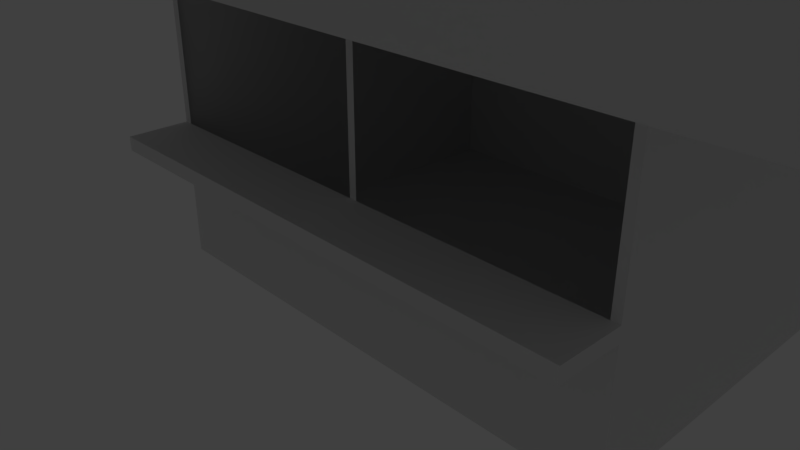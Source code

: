 # Source: Quiosque.blend  (saved by Blender 2.79.0; exported with 4.5.12 LTS)
import bpy
from mathutils import Matrix  # noqa: F401  (used for matrix-valued properties, if any)

bpy.ops.wm.read_factory_settings(use_empty=True)
scene = bpy.context.scene
scene.name = 'Scene'

# ---- collections
col_collection_1 = bpy.data.collections.new('Collection 1'); scene.collection.children.link(col_collection_1)

# ---- world
world_world = bpy.data.worlds.new('World'); scene.world = world_world
world_world.color = (0.05088, 0.05088, 0.05088)
world_world.use_sun_shadow = False
world_world.sun_shadow_jitter_overblur = 0.0
world_world.cycles.sampling_method = 'MANUAL'

# ---- cameras
cam_camera = bpy.data.cameras.new('Camera')
cam_camera.clip_end = 100.0
cam_camera.lens = 35.0
cam_camera.sensor_width = 32.0
cam_camera.sensor_height = 18.0
cam_camera.ortho_scale = 7.314
cam_camera.dof.focus_distance = 0.0
cam_camera.dof.aperture_fstop = 128.0

# ---- lights
light_lamp = bpy.data.lights.new('Lamp', 'POINT')
light_lamp.transmission_factor = 0.0
light_lamp.cutoff_distance = 30.0
light_lamp.energy = 100.0
light_lamp.shadow_buffer_clip_start = 1.001
light_lamp.shadow_soft_size = 0.1
light_lamp.shadow_maximum_resolution = 0.006
light_lamp.use_absolute_resolution = True

# ---- meshes
me_cube_001 = bpy.data.meshes.new('Cube.001')
me_cube_001.from_pydata([(-1.0, -1.0, 0.0), (-1.0, -1.0, 2.656), (0.9672, -1.502, 1.165), (-2.369, 3.51, 2.656), (2.997, -1.0, 0.0), (2.997, -1.0, 2.656), (1.03, -1.502, 1.165), (4.366, 3.51, 2.656), (-1.0, -1.502, 1.165), (-1.0, -1.502, 1.051), (0.9672, -1.502, 1.051), (1.03, -1.502, 1.051), (0.9672, -1.0, 1.192e-07), (1.03, -1.0, 1.192e-07), (1.03, -1.0, 2.656), (0.9672, -1.0, 2.656), (-1.0, -1.0, 1.165), (-2.369, -2.081, 2.656), (4.366, -2.081, 2.656), (2.997, -1.0, 1.165), (1.03, -1.0, 1.165), (0.9672, -1.0, 1.165), (2.997, -1.502, 1.051), (2.997, -1.502, 1.165), (-1.067, -1.502, 1.165), (-1.067, -1.502, 1.051), (2.997, -1.0, 1.051), (1.03, -1.0, 1.051), (0.9672, -1.0, 1.051), (3.064, -1.502, 1.051), (3.064, -1.502, 1.165), (-1.0, -1.0, 1.051), (3.064, 2.429, 1.051), (3.064, 2.429, 0.0), (3.064, -1.0, 0.0), (3.064, 2.429, 2.656), (3.064, -1.0, 2.656), (3.064, -1.0, 1.051), (3.064, 2.429, 1.165), (3.064, -1.0, 1.165), (-1.067, 2.429, 0.0), (-1.067, -1.0, 0.0), (-1.067, -1.0, 1.165), (-1.067, -1.0, 2.656), (-1.067, 2.429, 2.656), (-1.067, 2.429, 1.051), (-1.067, -1.0, 1.051), (-1.067, 2.429, 1.165), (-2.369, -2.081, 3.74), (-2.369, 3.51, 3.74), (4.366, 3.51, 3.74), (4.366, -2.081, 3.74), (2.349, 1.836, 4.458), (2.349, -0.4069, 4.458), (-0.3523, -0.4069, 4.458), (-0.3523, 1.836, 4.458), (2.349, 1.836, 5.068), (2.349, -0.4069, 5.068), (-0.3523, -0.4069, 5.068), (-0.3523, 1.836, 5.068), (1.792, 1.373, 5.068), (1.792, 0.0553, 5.068), (0.2045, 0.0553, 5.068), (0.2045, 1.373, 5.068), (1.792, 1.373, 4.365), (1.792, 0.0553, 4.365), (0.2045, 0.0553, 4.365), (0.2045, 1.373, 4.365)], [], [(19, 20, 6, 23), (48, 51, 53, 54), (49, 48, 54, 55), (10, 2, 8, 9), (52, 55, 59, 56), (7, 3, 49, 50), (3, 17, 48, 49), (22, 23, 6, 11), (11, 6, 2, 10), (36, 35, 44, 43), (20, 14, 15, 21), (36, 35, 7, 18), (35, 44, 3, 7), (43, 36, 18, 17), (44, 43, 17, 3), (26, 37, 29, 22), (20, 21, 2, 6), (31, 28, 10, 9), (17, 18, 51, 48), (46, 31, 9, 25), (16, 1, 43, 42), (39, 19, 23, 30), (28, 27, 11, 10), (21, 16, 8, 2), (12, 28, 31, 0), (4, 26, 27, 13), (13, 27, 28, 12), (16, 42, 24, 8), (42, 46, 25, 24), (38, 35, 36, 39), (32, 38, 39, 37), (33, 32, 37, 34), (27, 26, 22, 11), (37, 39, 30, 29), (5, 19, 39, 36), (26, 4, 34, 37), (9, 8, 24, 25), (42, 43, 44, 47), (46, 42, 47, 45), (41, 46, 45, 40), (18, 7, 50, 51), (23, 22, 29, 30), (40, 33, 34, 41), (0, 31, 46, 41), (35, 33, 40, 44), (50, 49, 55, 52), (51, 50, 52, 53), (58, 57, 61, 62), (53, 52, 56, 57), (54, 53, 57, 58), (55, 54, 58, 59), (63, 62, 66, 67), (59, 58, 62, 63), (56, 59, 63, 60), (57, 56, 60, 61), (66, 65, 64, 67), (60, 63, 67, 64), (61, 60, 64, 65), (62, 61, 65, 66)])
me_cube_001.use_remesh_preserve_volume = False
me_cube_001.use_remesh_preserve_attributes = False
me_cube_001.use_mirror_vertex_groups = False
me_cube_001.update()
me_cube_016 = bpy.data.meshes.new('Cube.016')
me_cube_016.from_pydata([(-1.0, -1.0, -1.0), (-1.0, -1.0, 1.0), (-1.0, 1.0, -1.0), (-1.0, 1.0, 1.0), (1.0, -1.0, -1.0), (1.0, -1.0, 1.0), (1.0, 1.0, -1.0), (1.0, 1.0, 1.0), (-1.0, -1.0, 14.47), (-1.0, 1.0, 14.47), (1.0, 1.0, 14.47), (1.0, -1.0, 14.47), (-1.0, -1.0, 16.29), (-1.0, 1.0, 16.29), (1.0, 1.0, 16.29), (1.0, -1.0, 16.29), (-1.0, 114.7, 1.0), (-1.0, 114.7, -1.0), (1.0, 114.7, -1.0), (1.0, 114.7, 1.0), (-1.0, 114.7, -0.8992), (1.0, 114.7, -0.8992), (-1.0, 114.7, 0.9222), (1.0, 114.7, 0.9222)], [], [(0, 1, 3, 2), (3, 7, 19, 16), (6, 7, 5, 4), (4, 5, 1, 0), (2, 6, 4, 0), (7, 3, 9, 10), (11, 10, 14, 15), (5, 7, 10, 11), (3, 1, 8, 9), (1, 5, 11, 8), (14, 13, 12, 15), (9, 8, 12, 13), (8, 11, 15, 12), (9, 13, 22, 20), (17, 16, 19, 18), (21, 20, 22, 23), (2, 3, 16, 17), (13, 14, 23, 22), (7, 6, 18, 19), (6, 2, 17, 18), (14, 10, 21, 23), (10, 9, 20, 21)])
me_cube_016.use_remesh_preserve_volume = False
me_cube_016.use_remesh_preserve_attributes = False
me_cube_016.use_mirror_vertex_groups = False
me_cube_016.update()
me_cube_015 = bpy.data.meshes.new('Cube.015')
me_cube_015.from_pydata([(-1.0, -1.0, -1.0), (-1.0, -1.0, 1.0), (-1.0, 1.0, -1.0), (-1.0, 1.0, 1.0), (1.0, -1.0, -1.0), (1.0, -1.0, 1.0), (1.0, 1.0, -1.0), (1.0, 1.0, 1.0), (-1.0, -1.0, 14.47), (-1.0, 1.0, 14.47), (1.0, 1.0, 14.47), (1.0, -1.0, 14.47), (-1.0, -1.0, 16.29), (-1.0, 1.0, 16.29), (1.0, 1.0, 16.29), (1.0, -1.0, 16.29), (-1.0, 114.7, 1.0), (-1.0, 114.7, -1.0), (1.0, 114.7, -1.0), (1.0, 114.7, 1.0), (-1.0, 114.7, -0.8992), (1.0, 114.7, -0.8992), (-1.0, 114.7, 0.9222), (1.0, 114.7, 0.9222)], [], [(0, 1, 3, 2), (3, 7, 19, 16), (6, 7, 5, 4), (4, 5, 1, 0), (2, 6, 4, 0), (7, 3, 9, 10), (11, 10, 14, 15), (5, 7, 10, 11), (3, 1, 8, 9), (1, 5, 11, 8), (14, 13, 12, 15), (9, 8, 12, 13), (8, 11, 15, 12), (9, 13, 22, 20), (17, 16, 19, 18), (21, 20, 22, 23), (2, 3, 16, 17), (13, 14, 23, 22), (7, 6, 18, 19), (6, 2, 17, 18), (14, 10, 21, 23), (10, 9, 20, 21)])
me_cube_015.use_remesh_preserve_volume = False
me_cube_015.use_remesh_preserve_attributes = False
me_cube_015.use_mirror_vertex_groups = False
me_cube_015.update()
me_cube_014 = bpy.data.meshes.new('Cube.014')
me_cube_014.from_pydata([(-1.0, -1.0, -1.0), (-1.0, -1.0, 1.0), (-1.0, 1.0, -1.0), (-1.0, 1.0, 1.0), (1.0, -1.0, -1.0), (1.0, -1.0, 1.0), (1.0, 1.0, -1.0), (1.0, 1.0, 1.0), (-1.0, -1.0, 14.47), (-1.0, 1.0, 14.47), (1.0, 1.0, 14.47), (1.0, -1.0, 14.47), (-1.0, -1.0, 16.29), (-1.0, 1.0, 16.29), (1.0, 1.0, 16.29), (1.0, -1.0, 16.29), (-1.0, 114.7, 1.0), (-1.0, 114.7, -1.0), (1.0, 114.7, -1.0), (1.0, 114.7, 1.0), (-1.0, 114.7, -0.8992), (1.0, 114.7, -0.8992), (-1.0, 114.7, 0.9222), (1.0, 114.7, 0.9222)], [], [(0, 1, 3, 2), (3, 7, 19, 16), (6, 7, 5, 4), (4, 5, 1, 0), (2, 6, 4, 0), (7, 3, 9, 10), (11, 10, 14, 15), (5, 7, 10, 11), (3, 1, 8, 9), (1, 5, 11, 8), (14, 13, 12, 15), (9, 8, 12, 13), (8, 11, 15, 12), (9, 13, 22, 20), (17, 16, 19, 18), (21, 20, 22, 23), (2, 3, 16, 17), (13, 14, 23, 22), (7, 6, 18, 19), (6, 2, 17, 18), (14, 10, 21, 23), (10, 9, 20, 21)])
me_cube_014.use_remesh_preserve_volume = False
me_cube_014.use_remesh_preserve_attributes = False
me_cube_014.use_mirror_vertex_groups = False
me_cube_014.update()
me_cube_013 = bpy.data.meshes.new('Cube.013')
me_cube_013.from_pydata([(-1.0, -1.0, -1.0), (-1.0, -1.0, 1.0), (-1.0, 1.0, -1.0), (-1.0, 1.0, 1.0), (1.0, -1.0, -1.0), (1.0, -1.0, 1.0), (1.0, 1.0, -1.0), (1.0, 1.0, 1.0), (-1.0, -1.0, 14.47), (-1.0, 1.0, 14.47), (1.0, 1.0, 14.47), (1.0, -1.0, 14.47), (-1.0, -1.0, 16.29), (-1.0, 1.0, 16.29), (1.0, 1.0, 16.29), (1.0, -1.0, 16.29), (-1.0, 114.7, 1.0), (-1.0, 114.7, -1.0), (1.0, 114.7, -1.0), (1.0, 114.7, 1.0), (-1.0, 114.7, -0.8992), (1.0, 114.7, -0.8992), (-1.0, 114.7, 0.9222), (1.0, 114.7, 0.9222)], [], [(0, 1, 3, 2), (3, 7, 19, 16), (6, 7, 5, 4), (4, 5, 1, 0), (2, 6, 4, 0), (7, 3, 9, 10), (11, 10, 14, 15), (5, 7, 10, 11), (3, 1, 8, 9), (1, 5, 11, 8), (14, 13, 12, 15), (9, 8, 12, 13), (8, 11, 15, 12), (9, 13, 22, 20), (17, 16, 19, 18), (21, 20, 22, 23), (2, 3, 16, 17), (13, 14, 23, 22), (7, 6, 18, 19), (6, 2, 17, 18), (14, 10, 21, 23), (10, 9, 20, 21)])
me_cube_013.use_remesh_preserve_volume = False
me_cube_013.use_remesh_preserve_attributes = False
me_cube_013.use_mirror_vertex_groups = False
me_cube_013.update()
me_cube_012 = bpy.data.meshes.new('Cube.012')
me_cube_012.from_pydata([(-1.0, -1.0, -1.0), (-1.0, -1.0, 1.0), (-1.0, 1.0, -1.0), (-1.0, 1.0, 1.0), (1.0, -1.0, -1.0), (1.0, -1.0, 1.0), (1.0, 1.0, -1.0), (1.0, 1.0, 1.0), (-1.0, -1.0, 14.47), (-1.0, 1.0, 14.47), (1.0, 1.0, 14.47), (1.0, -1.0, 14.47), (-1.0, -1.0, 16.29), (-1.0, 1.0, 16.29), (1.0, 1.0, 16.29), (1.0, -1.0, 16.29), (-1.0, 114.7, 1.0), (-1.0, 114.7, -1.0), (1.0, 114.7, -1.0), (1.0, 114.7, 1.0), (-1.0, 114.7, -0.8992), (1.0, 114.7, -0.8992), (-1.0, 114.7, 0.9222), (1.0, 114.7, 0.9222)], [], [(0, 1, 3, 2), (3, 7, 19, 16), (6, 7, 5, 4), (4, 5, 1, 0), (2, 6, 4, 0), (7, 3, 9, 10), (11, 10, 14, 15), (5, 7, 10, 11), (3, 1, 8, 9), (1, 5, 11, 8), (14, 13, 12, 15), (9, 8, 12, 13), (8, 11, 15, 12), (9, 13, 22, 20), (17, 16, 19, 18), (21, 20, 22, 23), (2, 3, 16, 17), (13, 14, 23, 22), (7, 6, 18, 19), (6, 2, 17, 18), (14, 10, 21, 23), (10, 9, 20, 21)])
me_cube_012.use_remesh_preserve_volume = False
me_cube_012.use_remesh_preserve_attributes = False
me_cube_012.use_mirror_vertex_groups = False
me_cube_012.update()
me_cube_011 = bpy.data.meshes.new('Cube.011')
me_cube_011.from_pydata([(-1.0, -1.0, -1.0), (-1.0, -1.0, 1.0), (-1.0, 1.0, -1.0), (-1.0, 1.0, 1.0), (1.0, -1.0, -1.0), (1.0, -1.0, 1.0), (1.0, 1.0, -1.0), (1.0, 1.0, 1.0), (-1.0, -1.0, 14.47), (-1.0, 1.0, 14.47), (1.0, 1.0, 14.47), (1.0, -1.0, 14.47), (-1.0, -1.0, 16.29), (-1.0, 1.0, 16.29), (1.0, 1.0, 16.29), (1.0, -1.0, 16.29), (-1.0, 114.7, 1.0), (-1.0, 114.7, -1.0), (1.0, 114.7, -1.0), (1.0, 114.7, 1.0), (-1.0, 114.7, -0.8992), (1.0, 114.7, -0.8992), (-1.0, 114.7, 0.9222), (1.0, 114.7, 0.9222)], [], [(0, 1, 3, 2), (3, 7, 19, 16), (6, 7, 5, 4), (4, 5, 1, 0), (2, 6, 4, 0), (7, 3, 9, 10), (11, 10, 14, 15), (5, 7, 10, 11), (3, 1, 8, 9), (1, 5, 11, 8), (14, 13, 12, 15), (9, 8, 12, 13), (8, 11, 15, 12), (9, 13, 22, 20), (17, 16, 19, 18), (21, 20, 22, 23), (2, 3, 16, 17), (13, 14, 23, 22), (7, 6, 18, 19), (6, 2, 17, 18), (14, 10, 21, 23), (10, 9, 20, 21)])
me_cube_011.use_remesh_preserve_volume = False
me_cube_011.use_remesh_preserve_attributes = False
me_cube_011.use_mirror_vertex_groups = False
me_cube_011.update()
me_cube_010 = bpy.data.meshes.new('Cube.010')
me_cube_010.from_pydata([(-1.0, -1.0, -1.0), (-1.0, -1.0, 1.0), (-1.0, 1.0, -1.0), (-1.0, 1.0, 1.0), (1.0, -1.0, -1.0), (1.0, -1.0, 1.0), (1.0, 1.0, -1.0), (1.0, 1.0, 1.0), (-1.0, -1.0, 14.47), (-1.0, 1.0, 14.47), (1.0, 1.0, 14.47), (1.0, -1.0, 14.47), (-1.0, -1.0, 16.29), (-1.0, 1.0, 16.29), (1.0, 1.0, 16.29), (1.0, -1.0, 16.29), (-1.0, 114.7, 1.0), (-1.0, 114.7, -1.0), (1.0, 114.7, -1.0), (1.0, 114.7, 1.0), (-1.0, 114.7, -0.8992), (1.0, 114.7, -0.8992), (-1.0, 114.7, 0.9222), (1.0, 114.7, 0.9222)], [], [(0, 1, 3, 2), (3, 7, 19, 16), (6, 7, 5, 4), (4, 5, 1, 0), (2, 6, 4, 0), (7, 3, 9, 10), (11, 10, 14, 15), (5, 7, 10, 11), (3, 1, 8, 9), (1, 5, 11, 8), (14, 13, 12, 15), (9, 8, 12, 13), (8, 11, 15, 12), (9, 13, 22, 20), (17, 16, 19, 18), (21, 20, 22, 23), (2, 3, 16, 17), (13, 14, 23, 22), (7, 6, 18, 19), (6, 2, 17, 18), (14, 10, 21, 23), (10, 9, 20, 21)])
me_cube_010.use_remesh_preserve_volume = False
me_cube_010.use_remesh_preserve_attributes = False
me_cube_010.use_mirror_vertex_groups = False
me_cube_010.update()
me_cube_009 = bpy.data.meshes.new('Cube.009')
me_cube_009.from_pydata([(-1.0, -1.0, -1.0), (-1.0, -1.0, 1.0), (-1.0, 1.0, -1.0), (-1.0, 1.0, 1.0), (1.0, -1.0, -1.0), (1.0, -1.0, 1.0), (1.0, 1.0, -1.0), (1.0, 1.0, 1.0), (-1.0, -1.0, 14.47), (-1.0, 1.0, 14.47), (1.0, 1.0, 14.47), (1.0, -1.0, 14.47), (-1.0, -1.0, 16.29), (-1.0, 1.0, 16.29), (1.0, 1.0, 16.29), (1.0, -1.0, 16.29), (-1.0, 114.7, 1.0), (-1.0, 114.7, -1.0), (1.0, 114.7, -1.0), (1.0, 114.7, 1.0), (-1.0, 114.7, -0.8992), (1.0, 114.7, -0.8992), (-1.0, 114.7, 0.9222), (1.0, 114.7, 0.9222)], [], [(0, 1, 3, 2), (3, 7, 19, 16), (6, 7, 5, 4), (4, 5, 1, 0), (2, 6, 4, 0), (7, 3, 9, 10), (11, 10, 14, 15), (5, 7, 10, 11), (3, 1, 8, 9), (1, 5, 11, 8), (14, 13, 12, 15), (9, 8, 12, 13), (8, 11, 15, 12), (9, 13, 22, 20), (17, 16, 19, 18), (21, 20, 22, 23), (2, 3, 16, 17), (13, 14, 23, 22), (7, 6, 18, 19), (6, 2, 17, 18), (14, 10, 21, 23), (10, 9, 20, 21)])
me_cube_009.use_remesh_preserve_volume = False
me_cube_009.use_remesh_preserve_attributes = False
me_cube_009.use_mirror_vertex_groups = False
me_cube_009.update()
me_cylinder = bpy.data.meshes.new('Cylinder')
me_cylinder.from_pydata([(0.0, 1.0, -1.0), (0.0, 1.0, 0.6981), (0.7071, 0.7071, -1.0), (0.7071, 0.7071, 0.6981), (1.0, -4.371e-08, -1.0), (1.0, -4.371e-08, 0.6981), (0.7071, -0.7071, -1.0), (0.7071, -0.7071, 0.6981), (-8.742e-08, -1.0, -1.0), (-8.742e-08, -1.0, 0.6981), (-0.7071, -0.7071, -1.0), (-0.7071, -0.7071, 0.6981), (-1.0, 1.192e-08, -1.0), (-1.0, 1.192e-08, 0.6981), (-0.7071, 0.7071, -1.0), (-0.7071, 0.7071, 0.6981)], [], [(0, 1, 3, 2), (2, 3, 5, 4), (4, 5, 7, 6), (6, 7, 9, 8), (8, 9, 11, 10), (10, 11, 13, 12), (3, 1, 15, 13, 11, 9, 7, 5), (12, 13, 15, 14), (14, 15, 1, 0), (0, 2, 4, 6, 8, 10, 12, 14)])
me_cylinder.use_remesh_preserve_volume = False
me_cylinder.use_remesh_preserve_attributes = False
me_cylinder.use_mirror_vertex_groups = False
me_cylinder.update()

# ---- objects
ob_cube = bpy.data.objects.new('Cube', me_cube_001)
ob_cube_008 = bpy.data.objects.new('Cube.008', me_cube_016)
ob_cube_007 = bpy.data.objects.new('Cube.007', me_cube_015)
ob_cube_006 = bpy.data.objects.new('Cube.006', me_cube_014)
ob_cube_005 = bpy.data.objects.new('Cube.005', me_cube_013)
ob_cube_004 = bpy.data.objects.new('Cube.004', me_cube_012)
ob_cube_003 = bpy.data.objects.new('Cube.003', me_cube_011)
ob_cube_002 = bpy.data.objects.new('Cube.002', me_cube_010)
ob_cube_001 = bpy.data.objects.new('Cube.001', me_cube_009)
ob_cylinder = bpy.data.objects.new('Cylinder', me_cylinder)
ob_lamp = bpy.data.objects.new('Lamp', light_lamp)
ob_camera = bpy.data.objects.new('Camera', cam_camera)

# ---- transforms, parenting, visibility, modifiers, constraints
ob_cube.location = (0.0, 0.0, 0.0)
ob_cube.scale = (1.498, 1.498, 1.498)
ob_cube.lineart.crease_threshold = 0.0
ob_cube_008.location = (0.8095, -7.99, 4.831)
ob_cube_008.rotation_euler = (0.0, -0.0, -0.7733)
ob_cube_008.scale = (-0.03568, -0.03568, -0.03568)
ob_cube_008.lineart.crease_threshold = 0.0
ob_cube_007.location = (1.102, -7.987, 4.831)
ob_cube_007.rotation_euler = (0.0, -0.0, 0.7975)
ob_cube_007.scale = (-0.03568, -0.03568, -0.03568)
ob_cube_007.lineart.crease_threshold = 0.0
ob_cube_006.location = (1.096, -7.705, 4.831)
ob_cube_006.rotation_euler = (0.0, 0.0, 2.368)
ob_cube_006.scale = (-0.03568, -0.03568, -0.03568)
ob_cube_006.lineart.crease_threshold = 0.0
ob_cube_005.location = (0.809, -7.707, 4.831)
ob_cube_005.rotation_euler = (0.0, -0.0, 3.939)
ob_cube_005.scale = (-0.03568, -0.03568, -0.03568)
ob_cube_005.lineart.crease_threshold = 0.0
ob_cube_004.location = (0.7514, -7.853, 4.831)
ob_cube_004.rotation_euler = (0.0, 0.0, 4.712)
ob_cube_004.scale = (-0.03568, -0.03568, -0.03568)
ob_cube_004.lineart.crease_threshold = 0.0
ob_cube_003.location = (0.9571, -7.647, 4.831)
ob_cube_003.rotation_euler = (0.0, -0.0, 3.142)
ob_cube_003.scale = (-0.03568, -0.03568, -0.03568)
ob_cube_003.lineart.crease_threshold = 0.0
ob_cube_002.location = (1.155, -7.851, 4.831)
ob_cube_002.rotation_euler = (0.0, -0.0, 1.571)
ob_cube_002.scale = (-0.03568, -0.03568, -0.03568)
ob_cube_002.lineart.crease_threshold = 0.0
ob_cube_001.location = (0.9597, -8.051, 4.831)
ob_cube_001.scale = (-0.03568, -0.03568, -0.03568)
ob_cube_001.lineart.crease_threshold = 0.0
ob_cylinder.location = (0.955, -7.848, 2.726)
ob_cylinder.scale = (0.1682, 0.1682, 3.0)
ob_cylinder.lineart.crease_threshold = 0.0
ob_lamp.location = (4.076, 1.005, 5.904)
ob_lamp.rotation_euler = (0.6503, 0.05522, 1.866)
ob_lamp.lock_rotations_4d = False
ob_lamp.empty_display_type = 'ARROWS'
ob_lamp.color = (0.0, 0.0, 0.0, 0.0)
ob_lamp.lineart.crease_threshold = 0.0
ob_camera.location = (7.481, -6.508, 5.344)
ob_camera.rotation_euler = (1.109, 0.0, 0.8149)
ob_camera.lock_rotations_4d = False
ob_camera.empty_display_type = 'ARROWS'
ob_camera.color = (0.0, 0.0, 0.0, 0.0)
ob_camera.display_type = 'WIRE'
ob_camera.lineart.crease_threshold = 0.0

# ---- collection membership
col_collection_1.objects.link(ob_cube)
col_collection_1.objects.link(ob_cube_008)
col_collection_1.objects.link(ob_cube_007)
col_collection_1.objects.link(ob_cube_006)
col_collection_1.objects.link(ob_cube_005)
col_collection_1.objects.link(ob_cube_004)
col_collection_1.objects.link(ob_cube_003)
col_collection_1.objects.link(ob_cube_002)
col_collection_1.objects.link(ob_cube_001)
col_collection_1.objects.link(ob_cylinder)
col_collection_1.objects.link(ob_lamp)
col_collection_1.objects.link(ob_camera)

# ---- scene / render settings (as saved in the file)
scene.camera = ob_camera
scene.frame_start = 1; scene.frame_end = 250; scene.frame_set(1)
scene.render.engine = 'BLENDER_EEVEE_NEXT'
scene.render.resolution_percentage = 50
scene.render.dither_intensity = 0.0
scene.cycles.use_denoising = False
scene.cycles.samples = 128
scene.cycles.sampling_pattern = 'TABULATED_SOBOL'
scene.cycles.use_adaptive_sampling = False
scene.cycles.use_light_tree = False
scene.cycles.blur_glossy = 0.0
scene.cycles.sample_clamp_indirect = 0.0
scene.view_settings.view_transform = 'Standard'
bpy.context.view_layer.update()

